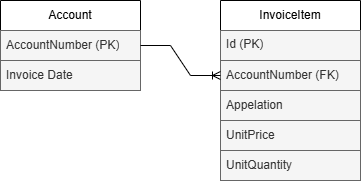

The diagram above was exported from draw.io. Its source (the exported page's mxGraphModel, read from the mxfile embedded in the PNG):
<mxGraphModel dx="1426" dy="751" grid="1" gridSize="10" guides="1" tooltips="1" connect="1" arrows="1" fold="1" page="1" pageScale="1" pageWidth="827" pageHeight="1169" math="0" shadow="0">
  <root>
    <mxCell id="WIyWlLk6GJQsqaUBKTNV-0" />
    <mxCell id="WIyWlLk6GJQsqaUBKTNV-1" parent="WIyWlLk6GJQsqaUBKTNV-0" />
    <mxCell id="HSIZCPRXW4wOuKL1fkkh-0" value="Account" style="swimlane;fontStyle=0;childLayout=stackLayout;horizontal=1;startSize=30;horizontalStack=0;resizeParent=1;resizeParentMax=0;resizeLast=0;collapsible=1;marginBottom=0;whiteSpace=wrap;html=1;" vertex="1" parent="WIyWlLk6GJQsqaUBKTNV-1">
      <mxGeometry x="60" y="110" width="140" height="90" as="geometry" />
    </mxCell>
    <mxCell id="HSIZCPRXW4wOuKL1fkkh-1" value="AccountNumber (PK)" style="text;align=left;verticalAlign=middle;spacingLeft=4;spacingRight=4;overflow=hidden;points=[[0,0.5],[1,0.5]];portConstraint=eastwest;rotatable=0;whiteSpace=wrap;html=1;fillColor=#f5f5f5;fontColor=#333333;strokeColor=#666666;" vertex="1" parent="HSIZCPRXW4wOuKL1fkkh-0">
      <mxGeometry y="30" width="140" height="30" as="geometry" />
    </mxCell>
    <mxCell id="HSIZCPRXW4wOuKL1fkkh-2" value="Invoice Date" style="text;align=left;verticalAlign=middle;spacingLeft=4;spacingRight=4;overflow=hidden;points=[[0,0.5],[1,0.5]];portConstraint=eastwest;rotatable=0;whiteSpace=wrap;html=1;fillColor=#f5f5f5;fontColor=#333333;strokeColor=#666666;" vertex="1" parent="HSIZCPRXW4wOuKL1fkkh-0">
      <mxGeometry y="60" width="140" height="30" as="geometry" />
    </mxCell>
    <mxCell id="HSIZCPRXW4wOuKL1fkkh-4" value="InvoiceItem" style="swimlane;fontStyle=0;childLayout=stackLayout;horizontal=1;startSize=30;horizontalStack=0;resizeParent=1;resizeParentMax=0;resizeLast=0;collapsible=1;marginBottom=0;whiteSpace=wrap;html=1;" vertex="1" parent="WIyWlLk6GJQsqaUBKTNV-1">
      <mxGeometry x="280" y="110" width="140" height="180" as="geometry" />
    </mxCell>
    <mxCell id="HSIZCPRXW4wOuKL1fkkh-10" value="Id (PK)" style="text;spacingLeft=4;spacingRight=4;overflow=hidden;rotatable=0;points=[[0,0.5],[1,0.5]];portConstraint=eastwest;fontSize=12;whiteSpace=wrap;html=1;fillColor=#f5f5f5;fontColor=#333333;strokeColor=#666666;" vertex="1" parent="HSIZCPRXW4wOuKL1fkkh-4">
      <mxGeometry y="30" width="140" height="30" as="geometry" />
    </mxCell>
    <mxCell id="HSIZCPRXW4wOuKL1fkkh-5" value="AccountNumber (FK)" style="text;align=left;verticalAlign=middle;spacingLeft=4;spacingRight=4;overflow=hidden;points=[[0,0.5],[1,0.5]];portConstraint=eastwest;rotatable=0;whiteSpace=wrap;html=1;fillColor=#f5f5f5;fontColor=#333333;strokeColor=#666666;" vertex="1" parent="HSIZCPRXW4wOuKL1fkkh-4">
      <mxGeometry y="60" width="140" height="30" as="geometry" />
    </mxCell>
    <mxCell id="HSIZCPRXW4wOuKL1fkkh-8" value="Appelation" style="text;align=left;verticalAlign=middle;spacingLeft=4;spacingRight=4;overflow=hidden;points=[[0,0.5],[1,0.5]];portConstraint=eastwest;rotatable=0;whiteSpace=wrap;html=1;fillColor=#f5f5f5;fontColor=#333333;strokeColor=#666666;" vertex="1" parent="HSIZCPRXW4wOuKL1fkkh-4">
      <mxGeometry y="90" width="140" height="30" as="geometry" />
    </mxCell>
    <mxCell id="HSIZCPRXW4wOuKL1fkkh-6" value="UnitPrice" style="text;align=left;verticalAlign=middle;spacingLeft=4;spacingRight=4;overflow=hidden;points=[[0,0.5],[1,0.5]];portConstraint=eastwest;rotatable=0;whiteSpace=wrap;html=1;fillColor=#f5f5f5;fontColor=#333333;strokeColor=#666666;" vertex="1" parent="HSIZCPRXW4wOuKL1fkkh-4">
      <mxGeometry y="120" width="140" height="30" as="geometry" />
    </mxCell>
    <mxCell id="HSIZCPRXW4wOuKL1fkkh-7" value="UnitQuantity" style="text;align=left;verticalAlign=middle;spacingLeft=4;spacingRight=4;overflow=hidden;points=[[0,0.5],[1,0.5]];portConstraint=eastwest;rotatable=0;whiteSpace=wrap;html=1;fillColor=#f5f5f5;fontColor=#333333;strokeColor=#666666;" vertex="1" parent="HSIZCPRXW4wOuKL1fkkh-4">
      <mxGeometry y="150" width="140" height="30" as="geometry" />
    </mxCell>
    <mxCell id="HSIZCPRXW4wOuKL1fkkh-9" value="" style="edgeStyle=entityRelationEdgeStyle;fontSize=12;html=1;endArrow=ERoneToMany;rounded=0;exitX=1;exitY=0.5;exitDx=0;exitDy=0;entryX=0;entryY=0.5;entryDx=0;entryDy=0;" edge="1" parent="WIyWlLk6GJQsqaUBKTNV-1" source="HSIZCPRXW4wOuKL1fkkh-1" target="HSIZCPRXW4wOuKL1fkkh-5">
      <mxGeometry width="100" height="100" relative="1" as="geometry">
        <mxPoint x="230" y="160" as="sourcePoint" />
        <mxPoint x="330" y="60" as="targetPoint" />
      </mxGeometry>
    </mxCell>
  </root>
</mxGraphModel>